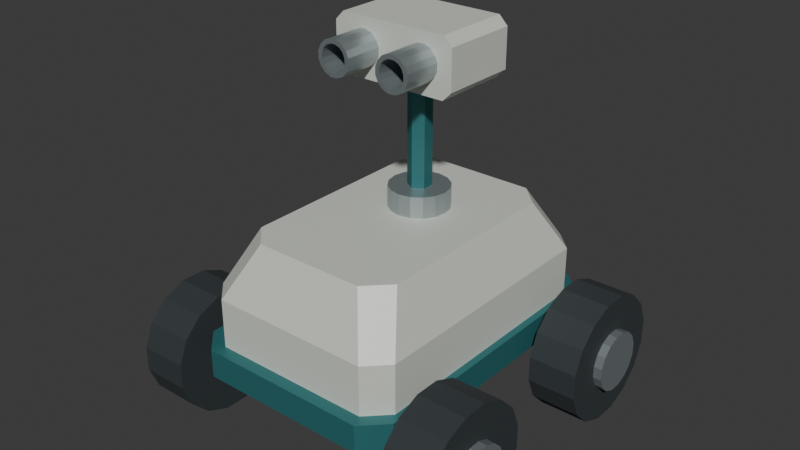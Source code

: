 # Source: source.blend  (saved by Blender 4.3.34; exported with 4.5.12 LTS)
import bpy
from mathutils import Matrix  # noqa: F401  (used for matrix-valued properties, if any)

bpy.ops.wm.read_factory_settings(use_empty=True)
scene = bpy.context.scene
scene.name = 'Scene'

# ---- collections
col_collection = bpy.data.collections.new('Collection'); scene.collection.children.link(col_collection)

# ---- materials (node trees are filled in below, after node groups)
mat_housing_warmivory = bpy.data.materials.new('Housing_WarmIvory')
mat_housing_warmivory.diffuse_color = (0.72, 0.75, 0.68, 1.0)
mat_chassisandmast_deeppetrol = bpy.data.materials.new('ChassisAndMast_DeepPetrol')
mat_chassisandmast_deeppetrol.diffuse_color = (0.035, 0.19, 0.2, 1.0)
mat_wheels_graphite = bpy.data.materials.new('Wheels_Graphite')
mat_wheels_graphite.diffuse_color = (0.028, 0.037, 0.041, 1.0)
mat_hubsandhoods_satinalloy = bpy.data.materials.new('HubsAndHoods_SatinAlloy')
mat_hubsandhoods_satinalloy.diffuse_color = (0.39, 0.45, 0.46, 1.0)
mat_lens_opaqueslateblue = bpy.data.materials.new('Lens_OpaqueSlateBlue')
mat_lens_opaqueslateblue.diffuse_color = (0.055, 0.135, 0.205, 1.0)

# ---- material node trees
mat_housing_warmivory.use_nodes = True; mat_housing_warmivory.node_tree.nodes.clear()
_N = mat_housing_warmivory.node_tree.nodes; _L = mat_housing_warmivory.node_tree.links
n0 = _N.new('ShaderNodeBsdfPrincipled'); n0.name = 'Principled BSDF'; n0.location = (10, 300)
n0.inputs[0].default_value = (0.72, 0.75, 0.68, 1.0)
n0.inputs[1].default_value = 0.12
n0.inputs[2].default_value = 0.57
n1 = _N.new('ShaderNodeOutputMaterial'); n1.name = 'Material Output'; n1.location = (300, 300)
_L.new(n0.outputs[0], n1.inputs[0])
n1.is_active_output = True
mat_chassisandmast_deeppetrol.use_nodes = True; mat_chassisandmast_deeppetrol.node_tree.nodes.clear()
_N = mat_chassisandmast_deeppetrol.node_tree.nodes; _L = mat_chassisandmast_deeppetrol.node_tree.links
n0 = _N.new('ShaderNodeBsdfPrincipled'); n0.name = 'Principled BSDF'; n0.location = (10, 300)
n0.inputs[0].default_value = (0.035, 0.19, 0.2, 1.0)
n0.inputs[1].default_value = 0.32
n0.inputs[2].default_value = 0.52
n1 = _N.new('ShaderNodeOutputMaterial'); n1.name = 'Material Output'; n1.location = (300, 300)
_L.new(n0.outputs[0], n1.inputs[0])
n1.is_active_output = True
mat_wheels_graphite.use_nodes = True; mat_wheels_graphite.node_tree.nodes.clear()
_N = mat_wheels_graphite.node_tree.nodes; _L = mat_wheels_graphite.node_tree.links
n0 = _N.new('ShaderNodeBsdfPrincipled'); n0.name = 'Principled BSDF'; n0.location = (10, 300)
n0.inputs[0].default_value = (0.028, 0.037, 0.041, 1.0)
n0.inputs[2].default_value = 0.84
n1 = _N.new('ShaderNodeOutputMaterial'); n1.name = 'Material Output'; n1.location = (300, 300)
_L.new(n0.outputs[0], n1.inputs[0])
n1.is_active_output = True
mat_hubsandhoods_satinalloy.use_nodes = True; mat_hubsandhoods_satinalloy.node_tree.nodes.clear()
_N = mat_hubsandhoods_satinalloy.node_tree.nodes; _L = mat_hubsandhoods_satinalloy.node_tree.links
n0 = _N.new('ShaderNodeBsdfPrincipled'); n0.name = 'Principled BSDF'; n0.location = (10, 300)
n0.inputs[0].default_value = (0.39, 0.45, 0.46, 1.0)
n0.inputs[1].default_value = 0.68
n0.inputs[2].default_value = 0.37
n1 = _N.new('ShaderNodeOutputMaterial'); n1.name = 'Material Output'; n1.location = (300, 300)
_L.new(n0.outputs[0], n1.inputs[0])
n1.is_active_output = True
mat_lens_opaqueslateblue.use_nodes = True; mat_lens_opaqueslateblue.node_tree.nodes.clear()
_N = mat_lens_opaqueslateblue.node_tree.nodes; _L = mat_lens_opaqueslateblue.node_tree.links
n0 = _N.new('ShaderNodeBsdfPrincipled'); n0.name = 'Principled BSDF'; n0.location = (10, 300)
n0.inputs[0].default_value = (0.055, 0.135, 0.205, 1.0)
n0.inputs[1].default_value = 0.15
n0.inputs[2].default_value = 0.3
n1 = _N.new('ShaderNodeOutputMaterial'); n1.name = 'Material Output'; n1.location = (300, 300)
_L.new(n0.outputs[0], n1.inputs[0])
n1.is_active_output = True

# ---- world
world_world = bpy.data.worlds.new('World'); scene.world = world_world
world_world.use_nodes = True; world_world.node_tree.nodes.clear()
_N = world_world.node_tree.nodes; _L = world_world.node_tree.links
n0 = _N.new('ShaderNodeOutputWorld'); n0.name = 'World Output'; n0.location = (300, 300)
n1 = _N.new('ShaderNodeBackground'); n1.name = 'Background'; n1.location = (10, 300)
n1.inputs[0].default_value = (0.05088, 0.05088, 0.05088, 1.0)
_L.new(n1.outputs[0], n0.inputs[0])
n0.is_active_output = True
world_world.color = (0.05088, 0.05088, 0.05088)
world_world.sun_shadow_jitter_overblur = 0.0

# ---- meshes
me_chamferedlowchassis = bpy.data.meshes.new('ChamferedLowChassis')
me_chamferedlowchassis.from_pydata([(-0.31, -0.395, 0.21), (-0.245, -0.46, 0.21), (0.245, -0.46, 0.21), (0.31, -0.395, 0.21), (0.31, 0.395, 0.21), (0.245, 0.46, 0.21), (-0.245, 0.46, 0.21), (-0.31, 0.395, 0.21), (-0.31, -0.395, 0.29), (-0.245, -0.46, 0.29), (0.245, -0.46, 0.29), (0.31, -0.395, 0.29), (0.31, 0.395, 0.29), (0.245, 0.46, 0.29), (-0.245, 0.46, 0.29), (-0.31, 0.395, 0.29)], [], [(2, 1, 0), (3, 2, 0), (4, 3, 0), (5, 4, 0), (6, 5, 0), (0, 7, 6), (8, 9, 10), (8, 10, 11), (8, 11, 12), (8, 12, 13), (8, 13, 14), (14, 15, 8), (1, 2, 10), (1, 10, 9), (2, 3, 11), (2, 11, 10), (3, 4, 12), (3, 12, 11), (4, 5, 13), (4, 13, 12), (5, 6, 14), (5, 14, 13), (6, 7, 15), (6, 15, 14), (7, 0, 8), (7, 8, 15), (0, 1, 9), (0, 9, 8)])
me_chamferedlowchassis.polygons.foreach_set('material_index', [1, 1, 1, 1, 1, 1, 1, 1, 1, 1, 1, 1, 1, 1, 1, 1, 1, 1, 1, 1, 1, 1, 1, 1, 1, 1, 1, 1])
me_chamferedlowchassis.materials.append(mat_housing_warmivory)
me_chamferedlowchassis.materials.append(mat_chassisandmast_deeppetrol)
me_chamferedlowchassis.materials.append(mat_wheels_graphite)
me_chamferedlowchassis.materials.append(mat_hubsandhoods_satinalloy)
me_chamferedlowchassis.materials.append(mat_lens_opaqueslateblue)
me_chamferedlowchassis.update()
me_frontcontinuousaxle = bpy.data.meshes.new('FrontContinuousAxle')
me_frontcontinuousaxle.from_pydata([(-0.34, -0.28, 0.15), (-0.34, -0.34, 0.15), (0.34, -0.34, 0.15), (0.34, -0.28, 0.15), (-0.34, -0.28, 0.21), (-0.34, -0.34, 0.21), (0.34, -0.34, 0.21), (0.34, -0.28, 0.21)], [], [(2, 1, 0), (0, 3, 2), (4, 5, 6), (6, 7, 4), (1, 2, 6), (1, 6, 5), (2, 3, 7), (2, 7, 6), (3, 0, 4), (3, 4, 7), (0, 1, 5), (0, 5, 4)])
me_frontcontinuousaxle.polygons.foreach_set('material_index', [3, 3, 3, 3, 3, 3, 3, 3, 3, 3, 3, 3])
me_frontcontinuousaxle.materials.append(mat_housing_warmivory)
me_frontcontinuousaxle.materials.append(mat_chassisandmast_deeppetrol)
me_frontcontinuousaxle.materials.append(mat_wheels_graphite)
me_frontcontinuousaxle.materials.append(mat_hubsandhoods_satinalloy)
me_frontcontinuousaxle.materials.append(mat_lens_opaqueslateblue)
me_frontcontinuousaxle.update()
me_frontleftwheel = bpy.data.meshes.new('FrontLeftWheel')
me_frontleftwheel.from_pydata([(-0.48, -0.13, 0.1442), (-0.48, -0.13, 0.2158), (-0.48, -0.1574, 0.282), (-0.48, -0.208, 0.3326), (-0.48, -0.2742, 0.36), (-0.48, -0.3458, 0.36), (-0.48, -0.412, 0.3326), (-0.48, -0.4626, 0.282), (-0.48, -0.49, 0.2158), (-0.48, -0.49, 0.1442), (-0.48, -0.4626, 0.07804), (-0.48, -0.412, 0.0274), (-0.48, -0.3458, 0.0), (-0.48, -0.2742, 0.0), (-0.48, -0.208, 0.0274), (-0.48, -0.1574, 0.07804), (-0.34, -0.13, 0.1442), (-0.34, -0.13, 0.2158), (-0.34, -0.1574, 0.282), (-0.34, -0.208, 0.3326), (-0.34, -0.2742, 0.36), (-0.34, -0.3458, 0.36), (-0.34, -0.412, 0.3326), (-0.34, -0.4626, 0.282), (-0.34, -0.49, 0.2158), (-0.34, -0.49, 0.1442), (-0.34, -0.4626, 0.07804), (-0.34, -0.412, 0.0274), (-0.34, -0.3458, 0.0), (-0.34, -0.2742, 0.0), (-0.34, -0.208, 0.0274), (-0.34, -0.1574, 0.07804)], [], [(2, 1, 0), (3, 2, 0), (4, 3, 0), (5, 4, 0), (6, 5, 0), (7, 6, 0), (8, 7, 0), (9, 8, 0), (10, 9, 0), (11, 10, 0), (12, 11, 0), (13, 12, 0), (14, 13, 0), (0, 15, 14), (16, 17, 18), (16, 18, 19), (16, 19, 20), (16, 20, 21), (16, 21, 22), (16, 22, 23), (16, 23, 24), (16, 24, 25), (16, 25, 26), (16, 26, 27), (16, 27, 28), (16, 28, 29), (16, 29, 30), (30, 31, 16), (1, 2, 18), (1, 18, 17), (2, 3, 19), (2, 19, 18), (3, 4, 20), (3, 20, 19), (4, 5, 21), (4, 21, 20), (5, 6, 22), (5, 22, 21), (6, 7, 23), (6, 23, 22), (7, 8, 24), (7, 24, 23), (8, 9, 25), (8, 25, 24), (9, 10, 26), (9, 26, 25), (10, 11, 27), (10, 27, 26), (11, 12, 28), (11, 28, 27), (12, 13, 29), (12, 29, 28), (13, 14, 30), (13, 30, 29), (14, 15, 31), (14, 31, 30), (15, 0, 16), (15, 16, 31), (0, 1, 17), (0, 17, 16)])
me_frontleftwheel.polygons.foreach_set('material_index', [2, 2, 2, 2, 2, 2, 2, 2, 2, 2, 2, 2, 2, 2, 2, 2, 2, 2, 2, 2, 2, 2, 2, 2, 2, 2, 2, 2, 2, 2, 2, 2, 2, 2, 2, 2, 2, 2, 2, 2, 2, 2, 2, 2, 2, 2, 2, 2, 2, 2, 2, 2, 2, 2, 2, 2, 2, 2, 2, 2])
me_frontleftwheel.materials.append(mat_housing_warmivory)
me_frontleftwheel.materials.append(mat_chassisandmast_deeppetrol)
me_frontleftwheel.materials.append(mat_wheels_graphite)
me_frontleftwheel.materials.append(mat_hubsandhoods_satinalloy)
me_frontleftwheel.materials.append(mat_lens_opaqueslateblue)
me_frontleftwheel.update()
me_frontleftouterhub = bpy.data.meshes.new('FrontLeftOuterHub')
me_frontleftouterhub.from_pydata([(-0.504, -0.2257, 0.1632), (-0.504, -0.2257, 0.1968), (-0.504, -0.2385, 0.2278), (-0.504, -0.2622, 0.2515), (-0.504, -0.2932, 0.2643), (-0.504, -0.3268, 0.2643), (-0.504, -0.3578, 0.2515), (-0.504, -0.3815, 0.2278), (-0.504, -0.3943, 0.1968), (-0.504, -0.3943, 0.1632), (-0.504, -0.3815, 0.1322), (-0.504, -0.3578, 0.1085), (-0.504, -0.3268, 0.09565), (-0.504, -0.2932, 0.09565), (-0.504, -0.2622, 0.1085), (-0.504, -0.2385, 0.1322), (-0.48, -0.2257, 0.1632), (-0.48, -0.2257, 0.1968), (-0.48, -0.2385, 0.2278), (-0.48, -0.2622, 0.2515), (-0.48, -0.2932, 0.2643), (-0.48, -0.3268, 0.2643), (-0.48, -0.3578, 0.2515), (-0.48, -0.3815, 0.2278), (-0.48, -0.3943, 0.1968), (-0.48, -0.3943, 0.1632), (-0.48, -0.3815, 0.1322), (-0.48, -0.3578, 0.1085), (-0.48, -0.3268, 0.09565), (-0.48, -0.2932, 0.09565), (-0.48, -0.2622, 0.1085), (-0.48, -0.2385, 0.1322)], [], [(2, 1, 0), (3, 2, 0), (4, 3, 0), (5, 4, 0), (6, 5, 0), (7, 6, 0), (8, 7, 0), (9, 8, 0), (10, 9, 0), (11, 10, 0), (12, 11, 0), (13, 12, 0), (14, 13, 0), (0, 15, 14), (16, 17, 18), (16, 18, 19), (16, 19, 20), (16, 20, 21), (16, 21, 22), (16, 22, 23), (16, 23, 24), (16, 24, 25), (16, 25, 26), (16, 26, 27), (16, 27, 28), (16, 28, 29), (16, 29, 30), (30, 31, 16), (1, 2, 18), (1, 18, 17), (2, 3, 19), (2, 19, 18), (3, 4, 20), (3, 20, 19), (4, 5, 21), (4, 21, 20), (5, 6, 22), (5, 22, 21), (6, 7, 23), (6, 23, 22), (7, 8, 24), (7, 24, 23), (8, 9, 25), (8, 25, 24), (9, 10, 26), (9, 26, 25), (10, 11, 27), (10, 27, 26), (11, 12, 28), (11, 28, 27), (12, 13, 29), (12, 29, 28), (13, 14, 30), (13, 30, 29), (14, 15, 31), (14, 31, 30), (15, 0, 16), (15, 16, 31), (0, 1, 17), (0, 17, 16)])
me_frontleftouterhub.polygons.foreach_set('material_index', [3, 3, 3, 3, 3, 3, 3, 3, 3, 3, 3, 3, 3, 3, 3, 3, 3, 3, 3, 3, 3, 3, 3, 3, 3, 3, 3, 3, 3, 3, 3, 3, 3, 3, 3, 3, 3, 3, 3, 3, 3, 3, 3, 3, 3, 3, 3, 3, 3, 3, 3, 3, 3, 3, 3, 3, 3, 3, 3, 3])
me_frontleftouterhub.materials.append(mat_housing_warmivory)
me_frontleftouterhub.materials.append(mat_chassisandmast_deeppetrol)
me_frontleftouterhub.materials.append(mat_wheels_graphite)
me_frontleftouterhub.materials.append(mat_hubsandhoods_satinalloy)
me_frontleftouterhub.materials.append(mat_lens_opaqueslateblue)
me_frontleftouterhub.update()
me_frontrightwheel = bpy.data.meshes.new('FrontRightWheel')
me_frontrightwheel.from_pydata([(0.34, -0.13, 0.1442), (0.34, -0.13, 0.2158), (0.34, -0.1574, 0.282), (0.34, -0.208, 0.3326), (0.34, -0.2742, 0.36), (0.34, -0.3458, 0.36), (0.34, -0.412, 0.3326), (0.34, -0.4626, 0.282), (0.34, -0.49, 0.2158), (0.34, -0.49, 0.1442), (0.34, -0.4626, 0.07804), (0.34, -0.412, 0.0274), (0.34, -0.3458, 0.0), (0.34, -0.2742, 0.0), (0.34, -0.208, 0.0274), (0.34, -0.1574, 0.07804), (0.48, -0.13, 0.1442), (0.48, -0.13, 0.2158), (0.48, -0.1574, 0.282), (0.48, -0.208, 0.3326), (0.48, -0.2742, 0.36), (0.48, -0.3458, 0.36), (0.48, -0.412, 0.3326), (0.48, -0.4626, 0.282), (0.48, -0.49, 0.2158), (0.48, -0.49, 0.1442), (0.48, -0.4626, 0.07804), (0.48, -0.412, 0.0274), (0.48, -0.3458, 0.0), (0.48, -0.2742, 0.0), (0.48, -0.208, 0.0274), (0.48, -0.1574, 0.07804)], [], [(2, 1, 0), (3, 2, 0), (4, 3, 0), (5, 4, 0), (6, 5, 0), (7, 6, 0), (8, 7, 0), (9, 8, 0), (10, 9, 0), (11, 10, 0), (12, 11, 0), (13, 12, 0), (14, 13, 0), (0, 15, 14), (16, 17, 18), (16, 18, 19), (16, 19, 20), (16, 20, 21), (16, 21, 22), (16, 22, 23), (16, 23, 24), (16, 24, 25), (16, 25, 26), (16, 26, 27), (16, 27, 28), (16, 28, 29), (16, 29, 30), (30, 31, 16), (1, 2, 18), (1, 18, 17), (2, 3, 19), (2, 19, 18), (3, 4, 20), (3, 20, 19), (4, 5, 21), (4, 21, 20), (5, 6, 22), (5, 22, 21), (6, 7, 23), (6, 23, 22), (7, 8, 24), (7, 24, 23), (8, 9, 25), (8, 25, 24), (9, 10, 26), (9, 26, 25), (10, 11, 27), (10, 27, 26), (11, 12, 28), (11, 28, 27), (12, 13, 29), (12, 29, 28), (13, 14, 30), (13, 30, 29), (14, 15, 31), (14, 31, 30), (15, 0, 16), (15, 16, 31), (0, 1, 17), (0, 17, 16)])
me_frontrightwheel.polygons.foreach_set('material_index', [2, 2, 2, 2, 2, 2, 2, 2, 2, 2, 2, 2, 2, 2, 2, 2, 2, 2, 2, 2, 2, 2, 2, 2, 2, 2, 2, 2, 2, 2, 2, 2, 2, 2, 2, 2, 2, 2, 2, 2, 2, 2, 2, 2, 2, 2, 2, 2, 2, 2, 2, 2, 2, 2, 2, 2, 2, 2, 2, 2])
me_frontrightwheel.materials.append(mat_housing_warmivory)
me_frontrightwheel.materials.append(mat_chassisandmast_deeppetrol)
me_frontrightwheel.materials.append(mat_wheels_graphite)
me_frontrightwheel.materials.append(mat_hubsandhoods_satinalloy)
me_frontrightwheel.materials.append(mat_lens_opaqueslateblue)
me_frontrightwheel.update()
me_frontrightouterhub = bpy.data.meshes.new('FrontRightOuterHub')
me_frontrightouterhub.from_pydata([(0.48, -0.2257, 0.1632), (0.48, -0.2257, 0.1968), (0.48, -0.2385, 0.2278), (0.48, -0.2622, 0.2515), (0.48, -0.2932, 0.2643), (0.48, -0.3268, 0.2643), (0.48, -0.3578, 0.2515), (0.48, -0.3815, 0.2278), (0.48, -0.3943, 0.1968), (0.48, -0.3943, 0.1632), (0.48, -0.3815, 0.1322), (0.48, -0.3578, 0.1085), (0.48, -0.3268, 0.09565), (0.48, -0.2932, 0.09565), (0.48, -0.2622, 0.1085), (0.48, -0.2385, 0.1322), (0.504, -0.2257, 0.1632), (0.504, -0.2257, 0.1968), (0.504, -0.2385, 0.2278), (0.504, -0.2622, 0.2515), (0.504, -0.2932, 0.2643), (0.504, -0.3268, 0.2643), (0.504, -0.3578, 0.2515), (0.504, -0.3815, 0.2278), (0.504, -0.3943, 0.1968), (0.504, -0.3943, 0.1632), (0.504, -0.3815, 0.1322), (0.504, -0.3578, 0.1085), (0.504, -0.3268, 0.09565), (0.504, -0.2932, 0.09565), (0.504, -0.2622, 0.1085), (0.504, -0.2385, 0.1322)], [], [(2, 1, 0), (3, 2, 0), (4, 3, 0), (5, 4, 0), (6, 5, 0), (7, 6, 0), (8, 7, 0), (9, 8, 0), (10, 9, 0), (11, 10, 0), (12, 11, 0), (13, 12, 0), (14, 13, 0), (0, 15, 14), (16, 17, 18), (16, 18, 19), (16, 19, 20), (16, 20, 21), (16, 21, 22), (16, 22, 23), (16, 23, 24), (16, 24, 25), (16, 25, 26), (16, 26, 27), (16, 27, 28), (16, 28, 29), (16, 29, 30), (30, 31, 16), (1, 2, 18), (1, 18, 17), (2, 3, 19), (2, 19, 18), (3, 4, 20), (3, 20, 19), (4, 5, 21), (4, 21, 20), (5, 6, 22), (5, 22, 21), (6, 7, 23), (6, 23, 22), (7, 8, 24), (7, 24, 23), (8, 9, 25), (8, 25, 24), (9, 10, 26), (9, 26, 25), (10, 11, 27), (10, 27, 26), (11, 12, 28), (11, 28, 27), (12, 13, 29), (12, 29, 28), (13, 14, 30), (13, 30, 29), (14, 15, 31), (14, 31, 30), (15, 0, 16), (15, 16, 31), (0, 1, 17), (0, 17, 16)])
me_frontrightouterhub.polygons.foreach_set('material_index', [3, 3, 3, 3, 3, 3, 3, 3, 3, 3, 3, 3, 3, 3, 3, 3, 3, 3, 3, 3, 3, 3, 3, 3, 3, 3, 3, 3, 3, 3, 3, 3, 3, 3, 3, 3, 3, 3, 3, 3, 3, 3, 3, 3, 3, 3, 3, 3, 3, 3, 3, 3, 3, 3, 3, 3, 3, 3, 3, 3])
me_frontrightouterhub.materials.append(mat_housing_warmivory)
me_frontrightouterhub.materials.append(mat_chassisandmast_deeppetrol)
me_frontrightouterhub.materials.append(mat_wheels_graphite)
me_frontrightouterhub.materials.append(mat_hubsandhoods_satinalloy)
me_frontrightouterhub.materials.append(mat_lens_opaqueslateblue)
me_frontrightouterhub.update()
me_rearcontinuousaxle = bpy.data.meshes.new('RearContinuousAxle')
me_rearcontinuousaxle.from_pydata([(-0.34, 0.34, 0.15), (-0.34, 0.28, 0.15), (0.34, 0.28, 0.15), (0.34, 0.34, 0.15), (-0.34, 0.34, 0.21), (-0.34, 0.28, 0.21), (0.34, 0.28, 0.21), (0.34, 0.34, 0.21)], [], [(2, 1, 0), (0, 3, 2), (4, 5, 6), (6, 7, 4), (1, 2, 6), (1, 6, 5), (2, 3, 7), (2, 7, 6), (3, 0, 4), (3, 4, 7), (0, 1, 5), (0, 5, 4)])
me_rearcontinuousaxle.polygons.foreach_set('material_index', [3, 3, 3, 3, 3, 3, 3, 3, 3, 3, 3, 3])
me_rearcontinuousaxle.materials.append(mat_housing_warmivory)
me_rearcontinuousaxle.materials.append(mat_chassisandmast_deeppetrol)
me_rearcontinuousaxle.materials.append(mat_wheels_graphite)
me_rearcontinuousaxle.materials.append(mat_hubsandhoods_satinalloy)
me_rearcontinuousaxle.materials.append(mat_lens_opaqueslateblue)
me_rearcontinuousaxle.update()
me_rearleftwheel = bpy.data.meshes.new('RearLeftWheel')
me_rearleftwheel.from_pydata([(-0.48, 0.49, 0.1442), (-0.48, 0.49, 0.2158), (-0.48, 0.4626, 0.282), (-0.48, 0.412, 0.3326), (-0.48, 0.3458, 0.36), (-0.48, 0.2742, 0.36), (-0.48, 0.208, 0.3326), (-0.48, 0.1574, 0.282), (-0.48, 0.13, 0.2158), (-0.48, 0.13, 0.1442), (-0.48, 0.1574, 0.07804), (-0.48, 0.208, 0.0274), (-0.48, 0.2742, 0.0), (-0.48, 0.3458, 0.0), (-0.48, 0.412, 0.0274), (-0.48, 0.4626, 0.07804), (-0.34, 0.49, 0.1442), (-0.34, 0.49, 0.2158), (-0.34, 0.4626, 0.282), (-0.34, 0.412, 0.3326), (-0.34, 0.3458, 0.36), (-0.34, 0.2742, 0.36), (-0.34, 0.208, 0.3326), (-0.34, 0.1574, 0.282), (-0.34, 0.13, 0.2158), (-0.34, 0.13, 0.1442), (-0.34, 0.1574, 0.07804), (-0.34, 0.208, 0.0274), (-0.34, 0.2742, 0.0), (-0.34, 0.3458, 0.0), (-0.34, 0.412, 0.0274), (-0.34, 0.4626, 0.07804)], [], [(2, 1, 0), (3, 2, 0), (4, 3, 0), (5, 4, 0), (6, 5, 0), (7, 6, 0), (8, 7, 0), (9, 8, 0), (10, 9, 0), (11, 10, 0), (12, 11, 0), (13, 12, 0), (14, 13, 0), (0, 15, 14), (16, 17, 18), (16, 18, 19), (16, 19, 20), (16, 20, 21), (16, 21, 22), (16, 22, 23), (16, 23, 24), (16, 24, 25), (16, 25, 26), (16, 26, 27), (16, 27, 28), (16, 28, 29), (16, 29, 30), (30, 31, 16), (1, 2, 18), (1, 18, 17), (2, 3, 19), (2, 19, 18), (3, 4, 20), (3, 20, 19), (4, 5, 21), (4, 21, 20), (5, 6, 22), (5, 22, 21), (6, 7, 23), (6, 23, 22), (7, 8, 24), (7, 24, 23), (8, 9, 25), (8, 25, 24), (9, 10, 26), (9, 26, 25), (10, 11, 27), (10, 27, 26), (11, 12, 28), (11, 28, 27), (12, 13, 29), (12, 29, 28), (13, 14, 30), (13, 30, 29), (14, 15, 31), (14, 31, 30), (15, 0, 16), (15, 16, 31), (0, 1, 17), (0, 17, 16)])
me_rearleftwheel.polygons.foreach_set('material_index', [2, 2, 2, 2, 2, 2, 2, 2, 2, 2, 2, 2, 2, 2, 2, 2, 2, 2, 2, 2, 2, 2, 2, 2, 2, 2, 2, 2, 2, 2, 2, 2, 2, 2, 2, 2, 2, 2, 2, 2, 2, 2, 2, 2, 2, 2, 2, 2, 2, 2, 2, 2, 2, 2, 2, 2, 2, 2, 2, 2])
me_rearleftwheel.materials.append(mat_housing_warmivory)
me_rearleftwheel.materials.append(mat_chassisandmast_deeppetrol)
me_rearleftwheel.materials.append(mat_wheels_graphite)
me_rearleftwheel.materials.append(mat_hubsandhoods_satinalloy)
me_rearleftwheel.materials.append(mat_lens_opaqueslateblue)
me_rearleftwheel.update()
me_rearleftouterhub = bpy.data.meshes.new('RearLeftOuterHub')
me_rearleftouterhub.from_pydata([(-0.504, 0.3943, 0.1632), (-0.504, 0.3943, 0.1968), (-0.504, 0.3815, 0.2278), (-0.504, 0.3578, 0.2515), (-0.504, 0.3268, 0.2643), (-0.504, 0.2932, 0.2643), (-0.504, 0.2622, 0.2515), (-0.504, 0.2385, 0.2278), (-0.504, 0.2257, 0.1968), (-0.504, 0.2257, 0.1632), (-0.504, 0.2385, 0.1322), (-0.504, 0.2622, 0.1085), (-0.504, 0.2932, 0.09565), (-0.504, 0.3268, 0.09565), (-0.504, 0.3578, 0.1085), (-0.504, 0.3815, 0.1322), (-0.48, 0.3943, 0.1632), (-0.48, 0.3943, 0.1968), (-0.48, 0.3815, 0.2278), (-0.48, 0.3578, 0.2515), (-0.48, 0.3268, 0.2643), (-0.48, 0.2932, 0.2643), (-0.48, 0.2622, 0.2515), (-0.48, 0.2385, 0.2278), (-0.48, 0.2257, 0.1968), (-0.48, 0.2257, 0.1632), (-0.48, 0.2385, 0.1322), (-0.48, 0.2622, 0.1085), (-0.48, 0.2932, 0.09565), (-0.48, 0.3268, 0.09565), (-0.48, 0.3578, 0.1085), (-0.48, 0.3815, 0.1322)], [], [(2, 1, 0), (3, 2, 0), (4, 3, 0), (5, 4, 0), (6, 5, 0), (7, 6, 0), (8, 7, 0), (9, 8, 0), (10, 9, 0), (11, 10, 0), (12, 11, 0), (13, 12, 0), (14, 13, 0), (0, 15, 14), (16, 17, 18), (16, 18, 19), (16, 19, 20), (16, 20, 21), (16, 21, 22), (16, 22, 23), (16, 23, 24), (16, 24, 25), (16, 25, 26), (16, 26, 27), (16, 27, 28), (16, 28, 29), (16, 29, 30), (30, 31, 16), (1, 2, 18), (1, 18, 17), (2, 3, 19), (2, 19, 18), (3, 4, 20), (3, 20, 19), (4, 5, 21), (4, 21, 20), (5, 6, 22), (5, 22, 21), (6, 7, 23), (6, 23, 22), (7, 8, 24), (7, 24, 23), (8, 9, 25), (8, 25, 24), (9, 10, 26), (9, 26, 25), (10, 11, 27), (10, 27, 26), (11, 12, 28), (11, 28, 27), (12, 13, 29), (12, 29, 28), (13, 14, 30), (13, 30, 29), (14, 15, 31), (14, 31, 30), (15, 0, 16), (15, 16, 31), (0, 1, 17), (0, 17, 16)])
me_rearleftouterhub.polygons.foreach_set('material_index', [3, 3, 3, 3, 3, 3, 3, 3, 3, 3, 3, 3, 3, 3, 3, 3, 3, 3, 3, 3, 3, 3, 3, 3, 3, 3, 3, 3, 3, 3, 3, 3, 3, 3, 3, 3, 3, 3, 3, 3, 3, 3, 3, 3, 3, 3, 3, 3, 3, 3, 3, 3, 3, 3, 3, 3, 3, 3, 3, 3])
me_rearleftouterhub.materials.append(mat_housing_warmivory)
me_rearleftouterhub.materials.append(mat_chassisandmast_deeppetrol)
me_rearleftouterhub.materials.append(mat_wheels_graphite)
me_rearleftouterhub.materials.append(mat_hubsandhoods_satinalloy)
me_rearleftouterhub.materials.append(mat_lens_opaqueslateblue)
me_rearleftouterhub.update()
me_rearrightwheel = bpy.data.meshes.new('RearRightWheel')
me_rearrightwheel.from_pydata([(0.34, 0.49, 0.1442), (0.34, 0.49, 0.2158), (0.34, 0.4626, 0.282), (0.34, 0.412, 0.3326), (0.34, 0.3458, 0.36), (0.34, 0.2742, 0.36), (0.34, 0.208, 0.3326), (0.34, 0.1574, 0.282), (0.34, 0.13, 0.2158), (0.34, 0.13, 0.1442), (0.34, 0.1574, 0.07804), (0.34, 0.208, 0.0274), (0.34, 0.2742, 0.0), (0.34, 0.3458, 0.0), (0.34, 0.412, 0.0274), (0.34, 0.4626, 0.07804), (0.48, 0.49, 0.1442), (0.48, 0.49, 0.2158), (0.48, 0.4626, 0.282), (0.48, 0.412, 0.3326), (0.48, 0.3458, 0.36), (0.48, 0.2742, 0.36), (0.48, 0.208, 0.3326), (0.48, 0.1574, 0.282), (0.48, 0.13, 0.2158), (0.48, 0.13, 0.1442), (0.48, 0.1574, 0.07804), (0.48, 0.208, 0.0274), (0.48, 0.2742, 0.0), (0.48, 0.3458, 0.0), (0.48, 0.412, 0.0274), (0.48, 0.4626, 0.07804)], [], [(2, 1, 0), (3, 2, 0), (4, 3, 0), (5, 4, 0), (6, 5, 0), (7, 6, 0), (8, 7, 0), (9, 8, 0), (10, 9, 0), (11, 10, 0), (12, 11, 0), (13, 12, 0), (14, 13, 0), (0, 15, 14), (16, 17, 18), (16, 18, 19), (16, 19, 20), (16, 20, 21), (16, 21, 22), (16, 22, 23), (16, 23, 24), (16, 24, 25), (16, 25, 26), (16, 26, 27), (16, 27, 28), (16, 28, 29), (16, 29, 30), (30, 31, 16), (1, 2, 18), (1, 18, 17), (2, 3, 19), (2, 19, 18), (3, 4, 20), (3, 20, 19), (4, 5, 21), (4, 21, 20), (5, 6, 22), (5, 22, 21), (6, 7, 23), (6, 23, 22), (7, 8, 24), (7, 24, 23), (8, 9, 25), (8, 25, 24), (9, 10, 26), (9, 26, 25), (10, 11, 27), (10, 27, 26), (11, 12, 28), (11, 28, 27), (12, 13, 29), (12, 29, 28), (13, 14, 30), (13, 30, 29), (14, 15, 31), (14, 31, 30), (15, 0, 16), (15, 16, 31), (0, 1, 17), (0, 17, 16)])
me_rearrightwheel.polygons.foreach_set('material_index', [2, 2, 2, 2, 2, 2, 2, 2, 2, 2, 2, 2, 2, 2, 2, 2, 2, 2, 2, 2, 2, 2, 2, 2, 2, 2, 2, 2, 2, 2, 2, 2, 2, 2, 2, 2, 2, 2, 2, 2, 2, 2, 2, 2, 2, 2, 2, 2, 2, 2, 2, 2, 2, 2, 2, 2, 2, 2, 2, 2])
me_rearrightwheel.materials.append(mat_housing_warmivory)
me_rearrightwheel.materials.append(mat_chassisandmast_deeppetrol)
me_rearrightwheel.materials.append(mat_wheels_graphite)
me_rearrightwheel.materials.append(mat_hubsandhoods_satinalloy)
me_rearrightwheel.materials.append(mat_lens_opaqueslateblue)
me_rearrightwheel.update()
me_rearrightouterhub = bpy.data.meshes.new('RearRightOuterHub')
me_rearrightouterhub.from_pydata([(0.48, 0.3943, 0.1632), (0.48, 0.3943, 0.1968), (0.48, 0.3815, 0.2278), (0.48, 0.3578, 0.2515), (0.48, 0.3268, 0.2643), (0.48, 0.2932, 0.2643), (0.48, 0.2622, 0.2515), (0.48, 0.2385, 0.2278), (0.48, 0.2257, 0.1968), (0.48, 0.2257, 0.1632), (0.48, 0.2385, 0.1322), (0.48, 0.2622, 0.1085), (0.48, 0.2932, 0.09565), (0.48, 0.3268, 0.09565), (0.48, 0.3578, 0.1085), (0.48, 0.3815, 0.1322), (0.504, 0.3943, 0.1632), (0.504, 0.3943, 0.1968), (0.504, 0.3815, 0.2278), (0.504, 0.3578, 0.2515), (0.504, 0.3268, 0.2643), (0.504, 0.2932, 0.2643), (0.504, 0.2622, 0.2515), (0.504, 0.2385, 0.2278), (0.504, 0.2257, 0.1968), (0.504, 0.2257, 0.1632), (0.504, 0.2385, 0.1322), (0.504, 0.2622, 0.1085), (0.504, 0.2932, 0.09565), (0.504, 0.3268, 0.09565), (0.504, 0.3578, 0.1085), (0.504, 0.3815, 0.1322)], [], [(2, 1, 0), (3, 2, 0), (4, 3, 0), (5, 4, 0), (6, 5, 0), (7, 6, 0), (8, 7, 0), (9, 8, 0), (10, 9, 0), (11, 10, 0), (12, 11, 0), (13, 12, 0), (14, 13, 0), (0, 15, 14), (16, 17, 18), (16, 18, 19), (16, 19, 20), (16, 20, 21), (16, 21, 22), (16, 22, 23), (16, 23, 24), (16, 24, 25), (16, 25, 26), (16, 26, 27), (16, 27, 28), (16, 28, 29), (16, 29, 30), (30, 31, 16), (1, 2, 18), (1, 18, 17), (2, 3, 19), (2, 19, 18), (3, 4, 20), (3, 20, 19), (4, 5, 21), (4, 21, 20), (5, 6, 22), (5, 22, 21), (6, 7, 23), (6, 23, 22), (7, 8, 24), (7, 24, 23), (8, 9, 25), (8, 25, 24), (9, 10, 26), (9, 26, 25), (10, 11, 27), (10, 27, 26), (11, 12, 28), (11, 28, 27), (12, 13, 29), (12, 29, 28), (13, 14, 30), (13, 30, 29), (14, 15, 31), (14, 31, 30), (15, 0, 16), (15, 16, 31), (0, 1, 17), (0, 17, 16)])
me_rearrightouterhub.polygons.foreach_set('material_index', [3, 3, 3, 3, 3, 3, 3, 3, 3, 3, 3, 3, 3, 3, 3, 3, 3, 3, 3, 3, 3, 3, 3, 3, 3, 3, 3, 3, 3, 3, 3, 3, 3, 3, 3, 3, 3, 3, 3, 3, 3, 3, 3, 3, 3, 3, 3, 3, 3, 3, 3, 3, 3, 3, 3, 3, 3, 3, 3, 3])
me_rearrightouterhub.materials.append(mat_housing_warmivory)
me_rearrightouterhub.materials.append(mat_chassisandmast_deeppetrol)
me_rearrightouterhub.materials.append(mat_wheels_graphite)
me_rearrightouterhub.materials.append(mat_hubsandhoods_satinalloy)
me_rearrightouterhub.materials.append(mat_lens_opaqueslateblue)
me_rearrightouterhub.update()
me_continuousslopedelectronicshousing = bpy.data.meshes.new('ContinuousSlopedElectronicsHousing')
me_continuousslopedelectronicshousing.from_pydata([(-0.29, -0.365, 0.29), (-0.23, -0.425, 0.29), (0.23, -0.425, 0.29), (0.29, -0.365, 0.29), (0.29, 0.365, 0.29), (0.23, 0.425, 0.29), (-0.23, 0.425, 0.29), (-0.29, 0.365, 0.29), (-0.225, -0.28, 0.58), (-0.16, -0.345, 0.58), (0.16, -0.345, 0.58), (0.225, -0.28, 0.58), (0.225, 0.28, 0.58), (0.16, 0.345, 0.58), (-0.16, 0.345, 0.58), (-0.225, 0.28, 0.58), (0.23, -0.425, 0.43), (-0.23, -0.425, 0.43), (0.29, -0.365, 0.43), (0.29, 0.365, 0.43), (0.23, 0.425, 0.43), (-0.23, 0.425, 0.43), (-0.29, 0.365, 0.43), (-0.29, -0.365, 0.43)], [], [(2, 1, 0), (3, 2, 0), (4, 3, 0), (5, 4, 0), (6, 5, 0), (0, 7, 6), (8, 9, 10), (8, 10, 11), (8, 11, 12), (8, 12, 13), (8, 13, 14), (14, 15, 8), (1, 2, 16), (1, 16, 17), (2, 3, 18), (2, 18, 16), (3, 4, 19), (3, 19, 18), (4, 5, 20), (4, 20, 19), (5, 6, 21), (5, 21, 20), (6, 7, 22), (6, 22, 21), (7, 0, 23), (7, 23, 22), (0, 1, 17), (0, 17, 23), (17, 16, 10), (17, 10, 9), (16, 18, 11), (16, 11, 10), (18, 19, 12), (18, 12, 11), (19, 20, 13), (19, 13, 12), (20, 21, 14), (20, 14, 13), (21, 22, 15), (21, 15, 14), (22, 23, 8), (22, 8, 15), (23, 17, 9), (23, 9, 8)])
me_continuousslopedelectronicshousing.materials.append(mat_housing_warmivory)
me_continuousslopedelectronicshousing.materials.append(mat_chassisandmast_deeppetrol)
me_continuousslopedelectronicshousing.materials.append(mat_wheels_graphite)
me_continuousslopedelectronicshousing.materials.append(mat_hubsandhoods_satinalloy)
me_continuousslopedelectronicshousing.materials.append(mat_lens_opaqueslateblue)
me_continuousslopedelectronicshousing.update()
me_roundmastseat = bpy.data.meshes.new('RoundMastSeat')
me_roundmastseat.from_pydata([(0.07853, 0.04747, 0.58), (0.085, 0.08, 0.58), (0.07853, 0.1125, 0.58), (0.0601, 0.1401, 0.58), (0.03253, 0.1585, 0.58), (0.0, 0.165, 0.58), (-0.03253, 0.1585, 0.58), (-0.0601, 0.1401, 0.58), (-0.07853, 0.1125, 0.58), (-0.085, 0.08, 0.58), (-0.07853, 0.04747, 0.58), (-0.0601, 0.0199, 0.58), (-0.03253, 0.00147, 0.58), (0.0, -0.005, 0.58), (0.03253, 0.00147, 0.58), (0.0601, 0.0199, 0.58), (0.07853, 0.04747, 0.64), (0.085, 0.08, 0.64), (0.07853, 0.1125, 0.64), (0.0601, 0.1401, 0.64), (0.03253, 0.1585, 0.64), (0.0, 0.165, 0.64), (-0.03253, 0.1585, 0.64), (-0.0601, 0.1401, 0.64), (-0.07853, 0.1125, 0.64), (-0.085, 0.08, 0.64), (-0.07853, 0.04747, 0.64), (-0.0601, 0.0199, 0.64), (-0.03253, 0.00147, 0.64), (0.0, -0.005, 0.64), (0.03253, 0.00147, 0.64), (0.0601, 0.0199, 0.64)], [], [(2, 1, 0), (3, 2, 0), (4, 3, 0), (5, 4, 0), (6, 5, 0), (7, 6, 0), (8, 7, 0), (9, 8, 0), (10, 9, 0), (11, 10, 0), (12, 11, 0), (13, 12, 0), (14, 13, 0), (0, 15, 14), (16, 17, 18), (16, 18, 19), (16, 19, 20), (16, 20, 21), (16, 21, 22), (16, 22, 23), (16, 23, 24), (16, 24, 25), (16, 25, 26), (16, 26, 27), (16, 27, 28), (16, 28, 29), (16, 29, 30), (30, 31, 16), (1, 2, 18), (1, 18, 17), (2, 3, 19), (2, 19, 18), (3, 4, 20), (3, 20, 19), (4, 5, 21), (4, 21, 20), (5, 6, 22), (5, 22, 21), (6, 7, 23), (6, 23, 22), (7, 8, 24), (7, 24, 23), (8, 9, 25), (8, 25, 24), (9, 10, 26), (9, 26, 25), (10, 11, 27), (10, 27, 26), (11, 12, 28), (11, 28, 27), (12, 13, 29), (12, 29, 28), (13, 14, 30), (13, 30, 29), (14, 15, 31), (14, 31, 30), (15, 0, 16), (15, 16, 31), (0, 1, 17), (0, 17, 16)])
me_roundmastseat.polygons.foreach_set('material_index', [3, 3, 3, 3, 3, 3, 3, 3, 3, 3, 3, 3, 3, 3, 3, 3, 3, 3, 3, 3, 3, 3, 3, 3, 3, 3, 3, 3, 3, 3, 3, 3, 3, 3, 3, 3, 3, 3, 3, 3, 3, 3, 3, 3, 3, 3, 3, 3, 3, 3, 3, 3, 3, 3, 3, 3, 3, 3, 3, 3])
me_roundmastseat.materials.append(mat_housing_warmivory)
me_roundmastseat.materials.append(mat_chassisandmast_deeppetrol)
me_roundmastseat.materials.append(mat_wheels_graphite)
me_roundmastseat.materials.append(mat_hubsandhoods_satinalloy)
me_roundmastseat.materials.append(mat_lens_opaqueslateblue)
me_roundmastseat.update()
me_hexagonalsensormast = bpy.data.meshes.new('HexagonalSensorMast')
me_hexagonalsensormast.from_pydata([(0.02858, 0.0635, 0.64), (0.02858, 0.0965, 0.64), (0.0, 0.113, 0.64), (-0.02858, 0.0965, 0.64), (-0.02858, 0.0635, 0.64), (0.0, 0.047, 0.64), (0.02858, 0.0635, 0.94), (0.02858, 0.0965, 0.94), (0.0, 0.113, 0.94), (-0.02858, 0.0965, 0.94), (-0.02858, 0.0635, 0.94), (0.0, 0.047, 0.94)], [], [(2, 1, 0), (3, 2, 0), (4, 3, 0), (0, 5, 4), (6, 7, 8), (6, 8, 9), (6, 9, 10), (10, 11, 6), (1, 2, 8), (1, 8, 7), (2, 3, 9), (2, 9, 8), (3, 4, 10), (3, 10, 9), (4, 5, 11), (4, 11, 10), (5, 0, 6), (5, 6, 11), (0, 1, 7), (0, 7, 6)])
me_hexagonalsensormast.polygons.foreach_set('material_index', [1, 1, 1, 1, 1, 1, 1, 1, 1, 1, 1, 1, 1, 1, 1, 1, 1, 1, 1, 1])
me_hexagonalsensormast.materials.append(mat_housing_warmivory)
me_hexagonalsensormast.materials.append(mat_chassisandmast_deeppetrol)
me_hexagonalsensormast.materials.append(mat_wheels_graphite)
me_hexagonalsensormast.materials.append(mat_hubsandhoods_satinalloy)
me_hexagonalsensormast.materials.append(mat_lens_opaqueslateblue)
me_hexagonalsensormast.update()
me_chamferedtwincamerahead = bpy.data.meshes.new('ChamferedTwinCameraHead')
me_chamferedtwincamerahead.from_pydata([(-0.18, -0.03, 0.965), (-0.155, -0.03, 0.94), (0.155, -0.03, 0.94), (0.18, -0.03, 0.965), (0.18, -0.03, 1.075), (0.155, -0.03, 1.1), (-0.155, -0.03, 1.1), (-0.18, -0.03, 1.075), (-0.18, 0.19, 0.965), (-0.155, 0.19, 0.94), (0.155, 0.19, 0.94), (0.18, 0.19, 0.965), (0.18, 0.19, 1.075), (0.155, 0.19, 1.1), (-0.155, 0.19, 1.1), (-0.18, 0.19, 1.075)], [], [(0, 1, 2), (0, 2, 3), (0, 3, 4), (0, 4, 5), (0, 5, 6), (6, 7, 0), (10, 9, 8), (11, 10, 8), (12, 11, 8), (13, 12, 8), (14, 13, 8), (8, 15, 14), (10, 2, 1), (9, 10, 1), (11, 3, 2), (10, 11, 2), (12, 4, 3), (11, 12, 3), (13, 5, 4), (12, 13, 4), (14, 6, 5), (13, 14, 5), (15, 7, 6), (14, 15, 6), (8, 0, 7), (15, 8, 7), (9, 1, 0), (8, 9, 0)])
me_chamferedtwincamerahead.materials.append(mat_housing_warmivory)
me_chamferedtwincamerahead.materials.append(mat_chassisandmast_deeppetrol)
me_chamferedtwincamerahead.materials.append(mat_wheels_graphite)
me_chamferedtwincamerahead.materials.append(mat_hubsandhoods_satinalloy)
me_chamferedtwincamerahead.materials.append(mat_lens_opaqueslateblue)
me_chamferedtwincamerahead.update()
me_leftopenlenshood = bpy.data.meshes.new('LeftOpenLensHood')
me_leftopenlenshood.from_pydata([(-0.04194, -0.14, 1.03), (-0.04926, -0.14, 1.047), (-0.05924, -0.14, 1.041), (-0.05371, -0.14, 1.027), (-0.06278, -0.14, 1.061), (-0.06944, -0.14, 1.051), (-0.08044, -0.14, 1.068), (-0.08278, -0.14, 1.056), (-0.09956, -0.14, 1.068), (-0.09722, -0.14, 1.056), (-0.1172, -0.14, 1.061), (-0.1106, -0.14, 1.051), (-0.1307, -0.14, 1.047), (-0.1208, -0.14, 1.041), (-0.1381, -0.14, 1.03), (-0.1263, -0.14, 1.027), (-0.1381, -0.14, 1.01), (-0.1263, -0.14, 1.013), (-0.1307, -0.14, 0.9928), (-0.1208, -0.14, 0.9994), (-0.1172, -0.14, 0.9793), (-0.1106, -0.14, 0.9892), (-0.09956, -0.14, 0.9719), (-0.09722, -0.14, 0.9837), (-0.08044, -0.14, 0.9719), (-0.08278, -0.14, 0.9837), (-0.06278, -0.14, 0.9793), (-0.06944, -0.14, 0.9892), (-0.04926, -0.14, 0.9928), (-0.05924, -0.14, 0.9994), (-0.04194, -0.14, 1.01), (-0.05371, -0.14, 1.013), (-0.04194, -0.03, 1.03), (-0.04926, -0.03, 1.047), (-0.05924, -0.03, 1.041), (-0.05371, -0.03, 1.027), (-0.06278, -0.03, 1.061), (-0.06944, -0.03, 1.051), (-0.08044, -0.03, 1.068), (-0.08278, -0.03, 1.056), (-0.09956, -0.03, 1.068), (-0.09722, -0.03, 1.056), (-0.1172, -0.03, 1.061), (-0.1106, -0.03, 1.051), (-0.1307, -0.03, 1.047), (-0.1208, -0.03, 1.041), (-0.1381, -0.03, 1.03), (-0.1263, -0.03, 1.027), (-0.1381, -0.03, 1.01), (-0.1263, -0.03, 1.013), (-0.1307, -0.03, 0.9928), (-0.1208, -0.03, 0.9994), (-0.1172, -0.03, 0.9793), (-0.1106, -0.03, 0.9892), (-0.09956, -0.03, 0.9719), (-0.09722, -0.03, 0.9837), (-0.08044, -0.03, 0.9719), (-0.08278, -0.03, 0.9837), (-0.06278, -0.03, 0.9793), (-0.06944, -0.03, 0.9892), (-0.04926, -0.03, 0.9928), (-0.05924, -0.03, 0.9994), (-0.04194, -0.03, 1.01), (-0.05371, -0.03, 1.013)], [], [(0, 1, 2), (0, 2, 3), (1, 4, 5), (1, 5, 2), (4, 6, 7), (4, 7, 5), (6, 8, 9), (6, 9, 7), (8, 10, 11), (8, 11, 9), (10, 12, 13), (10, 13, 11), (12, 14, 15), (12, 15, 13), (14, 16, 17), (14, 17, 15), (16, 18, 19), (16, 19, 17), (18, 20, 21), (18, 21, 19), (20, 22, 23), (20, 23, 21), (22, 24, 25), (22, 25, 23), (24, 26, 27), (24, 27, 25), (26, 28, 29), (26, 29, 27), (28, 30, 31), (28, 31, 29), (30, 0, 3), (30, 3, 31), (34, 33, 32), (35, 34, 32), (37, 36, 33), (34, 37, 33), (39, 38, 36), (37, 39, 36), (41, 40, 38), (39, 41, 38), (43, 42, 40), (41, 43, 40), (45, 44, 42), (43, 45, 42), (47, 46, 44), (45, 47, 44), (49, 48, 46), (47, 49, 46), (51, 50, 48), (49, 51, 48), (53, 52, 50), (51, 53, 50), (55, 54, 52), (53, 55, 52), (57, 56, 54), (55, 57, 54), (59, 58, 56), (57, 59, 56), (61, 60, 58), (59, 61, 58), (63, 62, 60), (61, 63, 60), (35, 32, 62), (63, 35, 62), (33, 1, 0), (32, 33, 0), (36, 4, 1), (33, 36, 1), (38, 6, 4), (36, 38, 4), (40, 8, 6), (38, 40, 6), (42, 10, 8), (40, 42, 8), (44, 12, 10), (42, 44, 10), (46, 14, 12), (44, 46, 12), (48, 16, 14), (46, 48, 14), (50, 18, 16), (48, 50, 16), (52, 20, 18), (50, 52, 18), (54, 22, 20), (52, 54, 20), (56, 24, 22), (54, 56, 22), (58, 26, 24), (56, 58, 24), (60, 28, 26), (58, 60, 26), (62, 30, 28), (60, 62, 28), (32, 0, 30), (62, 32, 30), (3, 2, 34), (3, 34, 35), (2, 5, 37), (2, 37, 34), (5, 7, 39), (5, 39, 37), (7, 9, 41), (7, 41, 39), (9, 11, 43), (9, 43, 41), (11, 13, 45), (11, 45, 43), (13, 15, 47), (13, 47, 45), (15, 17, 49), (15, 49, 47), (17, 19, 51), (17, 51, 49), (19, 21, 53), (19, 53, 51), (21, 23, 55), (21, 55, 53), (23, 25, 57), (23, 57, 55), (25, 27, 59), (25, 59, 57), (27, 29, 61), (27, 61, 59), (29, 31, 63), (29, 63, 61), (31, 3, 35), (31, 35, 63)])
me_leftopenlenshood.polygons.foreach_set('material_index', [3, 3, 3, 3, 3, 3, 3, 3, 3, 3, 3, 3, 3, 3, 3, 3, 3, 3, 3, 3, 3, 3, 3, 3, 3, 3, 3, 3, 3, 3, 3, 3, 3, 3, 3, 3, 3, 3, 3, 3, 3, 3, 3, 3, 3, 3, 3, 3, 3, 3, 3, 3, 3, 3, 3, 3, 3, 3, 3, 3, 3, 3, 3, 3, 3, 3, 3, 3, 3, 3, 3, 3, 3, 3, 3, 3, 3, 3, 3, 3, 3, 3, 3, 3, 3, 3, 3, 3, 3, 3, 3, 3, 3, 3, 3, 3, 3, 3, 3, 3, 3, 3, 3, 3, 3, 3, 3, 3, 3, 3, 3, 3, 3, 3, 3, 3, 3, 3, 3, 3, 3, 3, 3, 3, 3, 3, 3, 3])
me_leftopenlenshood.materials.append(mat_housing_warmivory)
me_leftopenlenshood.materials.append(mat_chassisandmast_deeppetrol)
me_leftopenlenshood.materials.append(mat_wheels_graphite)
me_leftopenlenshood.materials.append(mat_hubsandhoods_satinalloy)
me_leftopenlenshood.materials.append(mat_lens_opaqueslateblue)
me_leftopenlenshood.update()
me_leftrecessedopaquelens = bpy.data.meshes.new('LeftRecessedOpaqueLens')
me_leftrecessedopaquelens.from_pydata([(-0.05567, -0.055, 1.013), (-0.05567, -0.055, 1.027), (-0.0609, -0.055, 1.039), (-0.07056, -0.055, 1.049), (-0.08317, -0.055, 1.054), (-0.09683, -0.055, 1.054), (-0.1094, -0.055, 1.049), (-0.1191, -0.055, 1.039), (-0.1243, -0.055, 1.027), (-0.1243, -0.055, 1.013), (-0.1191, -0.055, 1.001), (-0.1094, -0.055, 0.9909), (-0.09683, -0.055, 0.9857), (-0.08317, -0.055, 0.9857), (-0.07056, -0.055, 0.9909), (-0.0609, -0.055, 1.001), (-0.05567, -0.03, 1.013), (-0.05567, -0.03, 1.027), (-0.0609, -0.03, 1.039), (-0.07056, -0.03, 1.049), (-0.08317, -0.03, 1.054), (-0.09683, -0.03, 1.054), (-0.1094, -0.03, 1.049), (-0.1191, -0.03, 1.039), (-0.1243, -0.03, 1.027), (-0.1243, -0.03, 1.013), (-0.1191, -0.03, 1.001), (-0.1094, -0.03, 0.9909), (-0.09683, -0.03, 0.9857), (-0.08317, -0.03, 0.9857), (-0.07056, -0.03, 0.9909), (-0.0609, -0.03, 1.001)], [], [(0, 1, 2), (0, 2, 3), (0, 3, 4), (0, 4, 5), (0, 5, 6), (0, 6, 7), (0, 7, 8), (0, 8, 9), (0, 9, 10), (0, 10, 11), (0, 11, 12), (0, 12, 13), (0, 13, 14), (14, 15, 0), (18, 17, 16), (19, 18, 16), (20, 19, 16), (21, 20, 16), (22, 21, 16), (23, 22, 16), (24, 23, 16), (25, 24, 16), (26, 25, 16), (27, 26, 16), (28, 27, 16), (29, 28, 16), (30, 29, 16), (16, 31, 30), (18, 2, 1), (17, 18, 1), (19, 3, 2), (18, 19, 2), (20, 4, 3), (19, 20, 3), (21, 5, 4), (20, 21, 4), (22, 6, 5), (21, 22, 5), (23, 7, 6), (22, 23, 6), (24, 8, 7), (23, 24, 7), (25, 9, 8), (24, 25, 8), (26, 10, 9), (25, 26, 9), (27, 11, 10), (26, 27, 10), (28, 12, 11), (27, 28, 11), (29, 13, 12), (28, 29, 12), (30, 14, 13), (29, 30, 13), (31, 15, 14), (30, 31, 14), (16, 0, 15), (31, 16, 15), (17, 1, 0), (16, 17, 0)])
me_leftrecessedopaquelens.polygons.foreach_set('material_index', [4, 4, 4, 4, 4, 4, 4, 4, 4, 4, 4, 4, 4, 4, 4, 4, 4, 4, 4, 4, 4, 4, 4, 4, 4, 4, 4, 4, 4, 4, 4, 4, 4, 4, 4, 4, 4, 4, 4, 4, 4, 4, 4, 4, 4, 4, 4, 4, 4, 4, 4, 4, 4, 4, 4, 4, 4, 4, 4, 4])
me_leftrecessedopaquelens.materials.append(mat_housing_warmivory)
me_leftrecessedopaquelens.materials.append(mat_chassisandmast_deeppetrol)
me_leftrecessedopaquelens.materials.append(mat_wheels_graphite)
me_leftrecessedopaquelens.materials.append(mat_hubsandhoods_satinalloy)
me_leftrecessedopaquelens.materials.append(mat_lens_opaqueslateblue)
me_leftrecessedopaquelens.update()
me_rightopenlenshood = bpy.data.meshes.new('RightOpenLensHood')
me_rightopenlenshood.from_pydata([(0.1381, -0.14, 1.03), (0.1307, -0.14, 1.047), (0.1208, -0.14, 1.041), (0.1263, -0.14, 1.027), (0.1172, -0.14, 1.061), (0.1106, -0.14, 1.051), (0.09956, -0.14, 1.068), (0.09722, -0.14, 1.056), (0.08044, -0.14, 1.068), (0.08278, -0.14, 1.056), (0.06278, -0.14, 1.061), (0.06944, -0.14, 1.051), (0.04926, -0.14, 1.047), (0.05924, -0.14, 1.041), (0.04194, -0.14, 1.03), (0.05371, -0.14, 1.027), (0.04194, -0.14, 1.01), (0.05371, -0.14, 1.013), (0.04926, -0.14, 0.9928), (0.05924, -0.14, 0.9994), (0.06278, -0.14, 0.9793), (0.06944, -0.14, 0.9892), (0.08044, -0.14, 0.9719), (0.08278, -0.14, 0.9837), (0.09956, -0.14, 0.9719), (0.09722, -0.14, 0.9837), (0.1172, -0.14, 0.9793), (0.1106, -0.14, 0.9892), (0.1307, -0.14, 0.9928), (0.1208, -0.14, 0.9994), (0.1381, -0.14, 1.01), (0.1263, -0.14, 1.013), (0.1381, -0.03, 1.03), (0.1307, -0.03, 1.047), (0.1208, -0.03, 1.041), (0.1263, -0.03, 1.027), (0.1172, -0.03, 1.061), (0.1106, -0.03, 1.051), (0.09956, -0.03, 1.068), (0.09722, -0.03, 1.056), (0.08044, -0.03, 1.068), (0.08278, -0.03, 1.056), (0.06278, -0.03, 1.061), (0.06944, -0.03, 1.051), (0.04926, -0.03, 1.047), (0.05924, -0.03, 1.041), (0.04194, -0.03, 1.03), (0.05371, -0.03, 1.027), (0.04194, -0.03, 1.01), (0.05371, -0.03, 1.013), (0.04926, -0.03, 0.9928), (0.05924, -0.03, 0.9994), (0.06278, -0.03, 0.9793), (0.06944, -0.03, 0.9892), (0.08044, -0.03, 0.9719), (0.08278, -0.03, 0.9837), (0.09956, -0.03, 0.9719), (0.09722, -0.03, 0.9837), (0.1172, -0.03, 0.9793), (0.1106, -0.03, 0.9892), (0.1307, -0.03, 0.9928), (0.1208, -0.03, 0.9994), (0.1381, -0.03, 1.01), (0.1263, -0.03, 1.013)], [], [(0, 1, 2), (0, 2, 3), (1, 4, 5), (1, 5, 2), (4, 6, 7), (4, 7, 5), (6, 8, 9), (6, 9, 7), (8, 10, 11), (8, 11, 9), (10, 12, 13), (10, 13, 11), (12, 14, 15), (12, 15, 13), (14, 16, 17), (14, 17, 15), (16, 18, 19), (16, 19, 17), (18, 20, 21), (18, 21, 19), (20, 22, 23), (20, 23, 21), (22, 24, 25), (22, 25, 23), (24, 26, 27), (24, 27, 25), (26, 28, 29), (26, 29, 27), (28, 30, 31), (28, 31, 29), (30, 0, 3), (30, 3, 31), (34, 33, 32), (35, 34, 32), (37, 36, 33), (34, 37, 33), (39, 38, 36), (37, 39, 36), (41, 40, 38), (39, 41, 38), (43, 42, 40), (41, 43, 40), (45, 44, 42), (43, 45, 42), (47, 46, 44), (45, 47, 44), (49, 48, 46), (47, 49, 46), (51, 50, 48), (49, 51, 48), (53, 52, 50), (51, 53, 50), (55, 54, 52), (53, 55, 52), (57, 56, 54), (55, 57, 54), (59, 58, 56), (57, 59, 56), (61, 60, 58), (59, 61, 58), (63, 62, 60), (61, 63, 60), (35, 32, 62), (63, 35, 62), (33, 1, 0), (32, 33, 0), (36, 4, 1), (33, 36, 1), (38, 6, 4), (36, 38, 4), (40, 8, 6), (38, 40, 6), (42, 10, 8), (40, 42, 8), (44, 12, 10), (42, 44, 10), (46, 14, 12), (44, 46, 12), (48, 16, 14), (46, 48, 14), (50, 18, 16), (48, 50, 16), (52, 20, 18), (50, 52, 18), (54, 22, 20), (52, 54, 20), (56, 24, 22), (54, 56, 22), (58, 26, 24), (56, 58, 24), (60, 28, 26), (58, 60, 26), (62, 30, 28), (60, 62, 28), (32, 0, 30), (62, 32, 30), (3, 2, 34), (3, 34, 35), (2, 5, 37), (2, 37, 34), (5, 7, 39), (5, 39, 37), (7, 9, 41), (7, 41, 39), (9, 11, 43), (9, 43, 41), (11, 13, 45), (11, 45, 43), (13, 15, 47), (13, 47, 45), (15, 17, 49), (15, 49, 47), (17, 19, 51), (17, 51, 49), (19, 21, 53), (19, 53, 51), (21, 23, 55), (21, 55, 53), (23, 25, 57), (23, 57, 55), (25, 27, 59), (25, 59, 57), (27, 29, 61), (27, 61, 59), (29, 31, 63), (29, 63, 61), (31, 3, 35), (31, 35, 63)])
me_rightopenlenshood.polygons.foreach_set('material_index', [3, 3, 3, 3, 3, 3, 3, 3, 3, 3, 3, 3, 3, 3, 3, 3, 3, 3, 3, 3, 3, 3, 3, 3, 3, 3, 3, 3, 3, 3, 3, 3, 3, 3, 3, 3, 3, 3, 3, 3, 3, 3, 3, 3, 3, 3, 3, 3, 3, 3, 3, 3, 3, 3, 3, 3, 3, 3, 3, 3, 3, 3, 3, 3, 3, 3, 3, 3, 3, 3, 3, 3, 3, 3, 3, 3, 3, 3, 3, 3, 3, 3, 3, 3, 3, 3, 3, 3, 3, 3, 3, 3, 3, 3, 3, 3, 3, 3, 3, 3, 3, 3, 3, 3, 3, 3, 3, 3, 3, 3, 3, 3, 3, 3, 3, 3, 3, 3, 3, 3, 3, 3, 3, 3, 3, 3, 3, 3])
me_rightopenlenshood.materials.append(mat_housing_warmivory)
me_rightopenlenshood.materials.append(mat_chassisandmast_deeppetrol)
me_rightopenlenshood.materials.append(mat_wheels_graphite)
me_rightopenlenshood.materials.append(mat_hubsandhoods_satinalloy)
me_rightopenlenshood.materials.append(mat_lens_opaqueslateblue)
me_rightopenlenshood.update()
me_rightrecessedopaquelens = bpy.data.meshes.new('RightRecessedOpaqueLens')
me_rightrecessedopaquelens.from_pydata([(0.1243, -0.055, 1.013), (0.1243, -0.055, 1.027), (0.1191, -0.055, 1.039), (0.1094, -0.055, 1.049), (0.09683, -0.055, 1.054), (0.08317, -0.055, 1.054), (0.07056, -0.055, 1.049), (0.0609, -0.055, 1.039), (0.05567, -0.055, 1.027), (0.05567, -0.055, 1.013), (0.0609, -0.055, 1.001), (0.07056, -0.055, 0.9909), (0.08317, -0.055, 0.9857), (0.09683, -0.055, 0.9857), (0.1094, -0.055, 0.9909), (0.1191, -0.055, 1.001), (0.1243, -0.03, 1.013), (0.1243, -0.03, 1.027), (0.1191, -0.03, 1.039), (0.1094, -0.03, 1.049), (0.09683, -0.03, 1.054), (0.08317, -0.03, 1.054), (0.07056, -0.03, 1.049), (0.0609, -0.03, 1.039), (0.05567, -0.03, 1.027), (0.05567, -0.03, 1.013), (0.0609, -0.03, 1.001), (0.07056, -0.03, 0.9909), (0.08317, -0.03, 0.9857), (0.09683, -0.03, 0.9857), (0.1094, -0.03, 0.9909), (0.1191, -0.03, 1.001)], [], [(0, 1, 2), (0, 2, 3), (0, 3, 4), (0, 4, 5), (0, 5, 6), (0, 6, 7), (0, 7, 8), (0, 8, 9), (0, 9, 10), (0, 10, 11), (0, 11, 12), (0, 12, 13), (0, 13, 14), (14, 15, 0), (18, 17, 16), (19, 18, 16), (20, 19, 16), (21, 20, 16), (22, 21, 16), (23, 22, 16), (24, 23, 16), (25, 24, 16), (26, 25, 16), (27, 26, 16), (28, 27, 16), (29, 28, 16), (30, 29, 16), (16, 31, 30), (18, 2, 1), (17, 18, 1), (19, 3, 2), (18, 19, 2), (20, 4, 3), (19, 20, 3), (21, 5, 4), (20, 21, 4), (22, 6, 5), (21, 22, 5), (23, 7, 6), (22, 23, 6), (24, 8, 7), (23, 24, 7), (25, 9, 8), (24, 25, 8), (26, 10, 9), (25, 26, 9), (27, 11, 10), (26, 27, 10), (28, 12, 11), (27, 28, 11), (29, 13, 12), (28, 29, 12), (30, 14, 13), (29, 30, 13), (31, 15, 14), (30, 31, 14), (16, 0, 15), (31, 16, 15), (17, 1, 0), (16, 17, 0)])
me_rightrecessedopaquelens.polygons.foreach_set('material_index', [4, 4, 4, 4, 4, 4, 4, 4, 4, 4, 4, 4, 4, 4, 4, 4, 4, 4, 4, 4, 4, 4, 4, 4, 4, 4, 4, 4, 4, 4, 4, 4, 4, 4, 4, 4, 4, 4, 4, 4, 4, 4, 4, 4, 4, 4, 4, 4, 4, 4, 4, 4, 4, 4, 4, 4, 4, 4, 4, 4])
me_rightrecessedopaquelens.materials.append(mat_housing_warmivory)
me_rightrecessedopaquelens.materials.append(mat_chassisandmast_deeppetrol)
me_rightrecessedopaquelens.materials.append(mat_wheels_graphite)
me_rightrecessedopaquelens.materials.append(mat_hubsandhoods_satinalloy)
me_rightrecessedopaquelens.materials.append(mat_lens_opaqueslateblue)
me_rightrecessedopaquelens.update()

# ---- objects
ob_onefixedinspectionrover = bpy.data.objects.new('OneFixedInspectionRover', None)
ob_chamferedlowchassis = bpy.data.objects.new('ChamferedLowChassis', me_chamferedlowchassis)
ob_frontcontinuousaxle = bpy.data.objects.new('FrontContinuousAxle', me_frontcontinuousaxle)
ob_frontleftwheel = bpy.data.objects.new('FrontLeftWheel', me_frontleftwheel)
ob_frontleftouterhub = bpy.data.objects.new('FrontLeftOuterHub', me_frontleftouterhub)
ob_frontrightwheel = bpy.data.objects.new('FrontRightWheel', me_frontrightwheel)
ob_frontrightouterhub = bpy.data.objects.new('FrontRightOuterHub', me_frontrightouterhub)
ob_rearcontinuousaxle = bpy.data.objects.new('RearContinuousAxle', me_rearcontinuousaxle)
ob_rearleftwheel = bpy.data.objects.new('RearLeftWheel', me_rearleftwheel)
ob_rearleftouterhub = bpy.data.objects.new('RearLeftOuterHub', me_rearleftouterhub)
ob_rearrightwheel = bpy.data.objects.new('RearRightWheel', me_rearrightwheel)
ob_rearrightouterhub = bpy.data.objects.new('RearRightOuterHub', me_rearrightouterhub)
ob_continuousslopedelectronicshousing = bpy.data.objects.new('ContinuousSlopedElectronicsHousing', me_continuousslopedelectronicshousing)
ob_roundmastseat = bpy.data.objects.new('RoundMastSeat', me_roundmastseat)
ob_hexagonalsensormast = bpy.data.objects.new('HexagonalSensorMast', me_hexagonalsensormast)
ob_chamferedtwincamerahead = bpy.data.objects.new('ChamferedTwinCameraHead', me_chamferedtwincamerahead)
ob_leftopenlenshood = bpy.data.objects.new('LeftOpenLensHood', me_leftopenlenshood)
ob_leftrecessedopaquelens = bpy.data.objects.new('LeftRecessedOpaqueLens', me_leftrecessedopaquelens)
ob_rightopenlenshood = bpy.data.objects.new('RightOpenLensHood', me_rightopenlenshood)
ob_rightrecessedopaquelens = bpy.data.objects.new('RightRecessedOpaqueLens', me_rightrecessedopaquelens)

# ---- transforms, parenting, visibility, modifiers, constraints
ob_onefixedinspectionrover.location = (0.0, 0.0, 0.0)
ob_chamferedlowchassis.parent = ob_onefixedinspectionrover
ob_chamferedlowchassis.location = (0.0, 0.0, 0.0)
ob_frontcontinuousaxle.parent = ob_onefixedinspectionrover
ob_frontcontinuousaxle.location = (0.0, 0.0, 0.0)
ob_frontleftwheel.parent = ob_onefixedinspectionrover
ob_frontleftwheel.location = (0.0, 0.0, 0.0)
ob_frontleftouterhub.parent = ob_onefixedinspectionrover
ob_frontleftouterhub.location = (0.0, 0.0, 0.0)
ob_frontrightwheel.parent = ob_onefixedinspectionrover
ob_frontrightwheel.location = (0.0, 0.0, 0.0)
ob_frontrightouterhub.parent = ob_onefixedinspectionrover
ob_frontrightouterhub.location = (0.0, 0.0, 0.0)
ob_rearcontinuousaxle.parent = ob_onefixedinspectionrover
ob_rearcontinuousaxle.location = (0.0, 0.0, 0.0)
ob_rearleftwheel.parent = ob_onefixedinspectionrover
ob_rearleftwheel.location = (0.0, 0.0, 0.0)
ob_rearleftouterhub.parent = ob_onefixedinspectionrover
ob_rearleftouterhub.location = (0.0, 0.0, 0.0)
ob_rearrightwheel.parent = ob_onefixedinspectionrover
ob_rearrightwheel.location = (0.0, 0.0, 0.0)
ob_rearrightouterhub.parent = ob_onefixedinspectionrover
ob_rearrightouterhub.location = (0.0, 0.0, 0.0)
ob_continuousslopedelectronicshousing.parent = ob_onefixedinspectionrover
ob_continuousslopedelectronicshousing.location = (0.0, 0.0, 0.0)
ob_roundmastseat.parent = ob_onefixedinspectionrover
ob_roundmastseat.location = (0.0, 0.0, 0.0)
ob_hexagonalsensormast.parent = ob_onefixedinspectionrover
ob_hexagonalsensormast.location = (0.0, 0.0, 0.0)
ob_chamferedtwincamerahead.parent = ob_onefixedinspectionrover
ob_chamferedtwincamerahead.location = (0.0, 0.0, 0.0)
ob_leftopenlenshood.parent = ob_onefixedinspectionrover
ob_leftopenlenshood.location = (0.0, 0.0, 0.0)
ob_leftrecessedopaquelens.parent = ob_onefixedinspectionrover
ob_leftrecessedopaquelens.location = (0.0, 0.0, 0.0)
ob_rightopenlenshood.parent = ob_onefixedinspectionrover
ob_rightopenlenshood.location = (0.0, 0.0, 0.0)
ob_rightrecessedopaquelens.parent = ob_onefixedinspectionrover
ob_rightrecessedopaquelens.location = (0.0, 0.0, 0.0)

# ---- collection membership
scene.collection.objects.link(ob_onefixedinspectionrover)
scene.collection.objects.link(ob_chamferedlowchassis)
scene.collection.objects.link(ob_frontcontinuousaxle)
scene.collection.objects.link(ob_frontleftwheel)
scene.collection.objects.link(ob_frontleftouterhub)
scene.collection.objects.link(ob_frontrightwheel)
scene.collection.objects.link(ob_frontrightouterhub)
scene.collection.objects.link(ob_rearcontinuousaxle)
scene.collection.objects.link(ob_rearleftwheel)
scene.collection.objects.link(ob_rearleftouterhub)
scene.collection.objects.link(ob_rearrightwheel)
scene.collection.objects.link(ob_rearrightouterhub)
scene.collection.objects.link(ob_continuousslopedelectronicshousing)
scene.collection.objects.link(ob_roundmastseat)
scene.collection.objects.link(ob_hexagonalsensormast)
scene.collection.objects.link(ob_chamferedtwincamerahead)
scene.collection.objects.link(ob_leftopenlenshood)
scene.collection.objects.link(ob_leftrecessedopaquelens)
scene.collection.objects.link(ob_rightopenlenshood)
scene.collection.objects.link(ob_rightrecessedopaquelens)

# ---- scene / render settings (as saved in the file)
scene.frame_start = 1; scene.frame_end = 250; scene.frame_set(1)
scene.render.engine = 'CYCLES'
scene.render.use_compositing = False
scene.cycles.use_denoising = False
scene.cycles.samples = 128
scene.cycles.use_adaptive_sampling = False
scene.cycles.seed = 17
bpy.context.view_layer.update()

# ---- added for rendering (the .blend has no active camera and no usable light): camera, sun
cam_auto = bpy.data.cameras.new('AutoCamera')
cam_auto.lens = 50.0
cam_auto.sensor_width = 36.0
cam_auto.clip_end = 1000.0
ob_auto_camera = bpy.data.objects.new('AutoCamera', cam_auto)
scene.collection.objects.link(ob_auto_camera)
ob_auto_camera.location = (1.65159, -1.98191, 1.87127)
ob_auto_camera.rotation_euler = (1.09748, -7.21219e-08, 0.694738)
scene.camera = ob_auto_camera
light_auto_sun = bpy.data.lights.new('AutoSun', 'SUN')
light_auto_sun.energy = 3.0
light_auto_sun.angle = 0.0523599
ob_auto_sun = bpy.data.objects.new('AutoSun', light_auto_sun)
scene.collection.objects.link(ob_auto_sun)
ob_auto_sun.rotation_euler = (0.872665, 0.174533, 0.523599)
bpy.context.view_layer.update()
